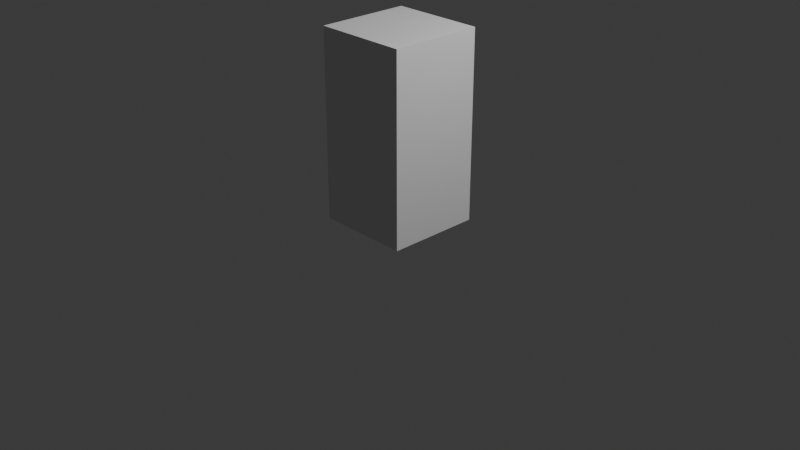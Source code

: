 # Source: Suncat.blend  (saved by Blender 4.0.36; exported with 4.5.12 LTS)
import bpy
from mathutils import Matrix  # noqa: F401  (used for matrix-valued properties, if any)

bpy.ops.wm.read_factory_settings(use_empty=True)
scene = bpy.context.scene
scene.name = 'Scene'

# ---- collections
col_collection = bpy.data.collections.new('Collection'); scene.collection.children.link(col_collection)

# ---- world
world_world = bpy.data.worlds.new('World'); scene.world = world_world
world_world.use_nodes = True; world_world.node_tree.nodes.clear()
_N = world_world.node_tree.nodes; _L = world_world.node_tree.links
n0 = _N.new('ShaderNodeOutputWorld'); n0.name = 'World Output'; n0.location = (300, 300)
n1 = _N.new('ShaderNodeBackground'); n1.name = 'Background'; n1.location = (10, 300)
n1.inputs[0].default_value = (0.05088, 0.05088, 0.05088, 1.0)
_L.new(n1.outputs[0], n0.inputs[0])
n0.is_active_output = True
world_world.color = (0.05088, 0.05088, 0.05088)
world_world.use_sun_shadow = False
world_world.sun_shadow_jitter_overblur = 0.0

# ---- cameras
cam_camera = bpy.data.cameras.new('Camera')
cam_camera.clip_end = 100.0
cam_camera.ortho_scale = 7.314

# ---- lights
light_light = bpy.data.lights.new('Light', 'POINT')
light_light.transmission_factor = 0.0
light_light.use_soft_falloff = False
light_light.energy = 1000.0
light_light.shadow_soft_size = 0.1
light_light.shadow_maximum_resolution = 0.006
light_light.use_absolute_resolution = True

# ---- meshes
me_cube = bpy.data.meshes.new('Cube')
me_cube.from_pydata([(-1.0, -1.0, -1.0), (-1.0, -1.0, 1.0), (-1.0, 1.0, -1.0), (-1.0, 1.0, 1.0), (1.0, -1.0, -1.0), (1.0, -1.0, 1.0), (1.0, 1.0, -1.0), (1.0, 1.0, 1.0)], [], [(0, 1, 3, 2), (2, 3, 7, 6), (6, 7, 5, 4), (4, 5, 1, 0), (2, 6, 4, 0), (7, 3, 1, 5)])
_uv = me_cube.uv_layers.new(name='UVMap')
_uv.uv.foreach_set('vector', [0.375, 0.0, 0.625, 0.0, 0.625, 0.25, 0.375, 0.25, 0.375, 0.25, 0.625, 0.25, 0.625, 0.5, 0.375, 0.5, 0.375, 0.5, 0.625, 0.5, 0.625, 0.75, 0.375, 0.75, 0.375, 0.75, 0.625, 0.75, 0.625, 1.0, 0.375, 1.0, 0.125, 0.5, 0.375, 0.5, 0.375, 0.75, 0.125, 0.75, 0.625, 0.5, 0.875, 0.5, 0.875, 0.75, 0.625, 0.75])
me_cube.update()

# ---- objects
ob_light = bpy.data.objects.new('Light', light_light)
ob_camera = bpy.data.objects.new('Camera', cam_camera)
ob_empty = bpy.data.objects.new('Empty', None)
ob_empty_001 = bpy.data.objects.new('Empty.001', None)
ob_cube = bpy.data.objects.new('Cube', me_cube)

# ---- transforms, parenting, visibility, modifiers, constraints
ob_light.location = (4.076, 1.005, 5.904)
ob_light.rotation_euler = (0.6503, 0.05522, 1.866)
ob_light.lock_rotations_4d = False
ob_light.empty_display_type = 'ARROWS'
ob_light.color = (0.0, 0.0, 0.0, 0.0)
ob_light.lineart.crease_threshold = 0.0
ob_camera.location = (7.359, -6.926, 4.958)
ob_camera.rotation_euler = (1.109, 0.0, 0.8149)
ob_camera.lock_rotations_4d = False
ob_camera.empty_display_type = 'ARROWS'
ob_camera.color = (0.0, 0.0, 0.0, 0.0)
ob_camera.display_type = 'WIRE'
ob_camera.lineart.crease_threshold = 0.0
ob_empty.location = (0.7433, -1.329e-07, 0.9892)
ob_empty.rotation_euler = (1.571, -0.0, -0.0)
ob_empty.scale = (2.0, 2.0, 2.0)
ob_empty.empty_display_type = 'IMAGE'
ob_empty.empty_display_size = 5.0
ob_empty.empty_image_depth = 'BACK'
ob_empty.show_empty_image_perspective = False
ob_empty.empty_image_side = 'FRONT'
ob_empty_001.location = (1.1e-16, -1.256, 0.99)
ob_empty_001.rotation_euler = (1.571, -0.0, 1.571)
ob_empty_001.scale = (2.0, 2.0, 2.0)
ob_empty_001.empty_display_type = 'IMAGE'
ob_empty_001.empty_display_size = 5.0
ob_empty_001.empty_image_depth = 'BACK'
ob_empty_001.show_empty_image_perspective = False
ob_empty_001.empty_image_side = 'FRONT'
ob_cube.location = (0.0, 0.0, 1.0)
ob_cube.scale = (0.5, 0.5, 1.0)

# ---- collection membership
col_collection.objects.link(ob_light)
col_collection.objects.link(ob_camera)
col_collection.objects.link(ob_empty)
col_collection.objects.link(ob_empty_001)
col_collection.objects.link(ob_cube)

# ---- scene / render settings (as saved in the file)
scene.camera = ob_camera
scene.frame_start = 1; scene.frame_end = 250; scene.frame_set(1)
scene.render.engine = 'BLENDER_EEVEE_NEXT'
scene.cycles.sampling_pattern = 'TABULATED_SOBOL'
bpy.context.view_layer.update()
